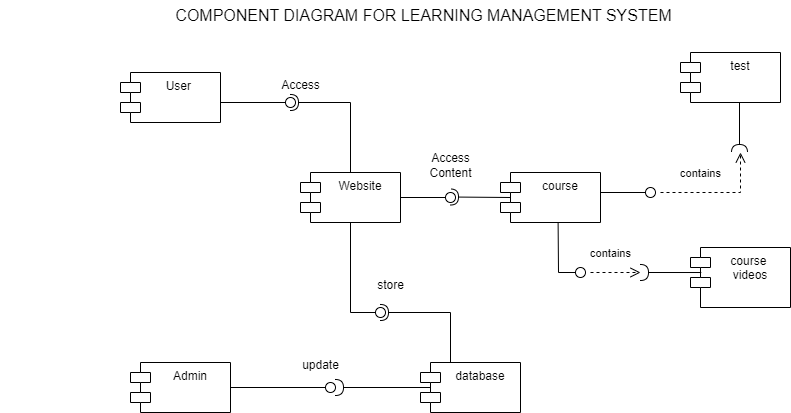

The diagram above was exported from draw.io. Its source (the exported page's mxGraphModel, read from the mxfile embedded in the PNG):
<mxGraphModel dx="1900" dy="557" grid="1" gridSize="10" guides="1" tooltips="1" connect="1" arrows="1" fold="1" page="1" pageScale="1" pageWidth="850" pageHeight="1100" math="0" shadow="0">
  <root>
    <mxCell id="0" />
    <mxCell id="1" parent="0" />
    <mxCell id="D9A32QgK_4upqLPtEFoF-1" value="User&amp;nbsp;" style="shape=module;align=left;spacingLeft=20;align=center;verticalAlign=top;whiteSpace=wrap;html=1;" vertex="1" parent="1">
      <mxGeometry x="110" y="80" width="100" height="50" as="geometry" />
    </mxCell>
    <mxCell id="D9A32QgK_4upqLPtEFoF-2" value="Website" style="shape=module;align=left;spacingLeft=20;align=center;verticalAlign=top;whiteSpace=wrap;html=1;" vertex="1" parent="1">
      <mxGeometry x="290" y="180" width="100" height="50" as="geometry" />
    </mxCell>
    <mxCell id="D9A32QgK_4upqLPtEFoF-3" value="course" style="shape=module;align=left;spacingLeft=20;align=center;verticalAlign=top;whiteSpace=wrap;html=1;" vertex="1" parent="1">
      <mxGeometry x="490" y="180" width="100" height="50" as="geometry" />
    </mxCell>
    <mxCell id="D9A32QgK_4upqLPtEFoF-4" value="test" style="shape=module;align=left;spacingLeft=20;align=center;verticalAlign=top;whiteSpace=wrap;html=1;" vertex="1" parent="1">
      <mxGeometry x="670" y="60" width="100" height="50" as="geometry" />
    </mxCell>
    <mxCell id="D9A32QgK_4upqLPtEFoF-5" value="Admin" style="shape=module;align=left;spacingLeft=20;align=center;verticalAlign=top;whiteSpace=wrap;html=1;" vertex="1" parent="1">
      <mxGeometry x="120" y="370" width="100" height="50" as="geometry" />
    </mxCell>
    <mxCell id="D9A32QgK_4upqLPtEFoF-6" value="database" style="shape=module;align=left;spacingLeft=20;align=center;verticalAlign=top;whiteSpace=wrap;html=1;" vertex="1" parent="1">
      <mxGeometry x="410" y="370" width="100" height="50" as="geometry" />
    </mxCell>
    <mxCell id="D9A32QgK_4upqLPtEFoF-7" value="course&amp;nbsp;&lt;div&gt;videos&lt;/div&gt;" style="shape=module;align=left;spacingLeft=20;align=center;verticalAlign=top;whiteSpace=wrap;html=1;" vertex="1" parent="1">
      <mxGeometry x="680" y="255" width="100" height="60" as="geometry" />
    </mxCell>
    <mxCell id="D9A32QgK_4upqLPtEFoF-8" value="" style="rounded=0;orthogonalLoop=1;jettySize=auto;html=1;endArrow=halfCircle;endFill=0;endSize=6;strokeWidth=1;sketch=0;exitX=0.5;exitY=0;exitDx=0;exitDy=0;" edge="1" parent="1" source="D9A32QgK_4upqLPtEFoF-2">
      <mxGeometry relative="1" as="geometry">
        <mxPoint x="440" y="295" as="sourcePoint" />
        <mxPoint x="280" y="110" as="targetPoint" />
        <Array as="points">
          <mxPoint x="340" y="110" />
        </Array>
      </mxGeometry>
    </mxCell>
    <mxCell id="D9A32QgK_4upqLPtEFoF-9" value="" style="rounded=0;orthogonalLoop=1;jettySize=auto;html=1;endArrow=oval;endFill=0;sketch=0;sourcePerimeterSpacing=0;targetPerimeterSpacing=0;endSize=10;" edge="1" parent="1">
      <mxGeometry relative="1" as="geometry">
        <mxPoint x="210" y="110" as="sourcePoint" />
        <mxPoint x="280" y="110" as="targetPoint" />
      </mxGeometry>
    </mxCell>
    <mxCell id="D9A32QgK_4upqLPtEFoF-10" value="" style="ellipse;whiteSpace=wrap;html=1;align=center;aspect=fixed;fillColor=none;strokeColor=none;resizable=0;perimeter=centerPerimeter;rotatable=0;allowArrows=0;points=[];outlineConnect=1;" vertex="1" parent="1">
      <mxGeometry x="415" y="290" width="10" height="10" as="geometry" />
    </mxCell>
    <mxCell id="D9A32QgK_4upqLPtEFoF-11" value="" style="rounded=0;orthogonalLoop=1;jettySize=auto;html=1;endArrow=halfCircle;endFill=0;endSize=6;strokeWidth=1;sketch=0;" edge="1" parent="1">
      <mxGeometry relative="1" as="geometry">
        <mxPoint x="500" y="205" as="sourcePoint" />
        <mxPoint x="440" y="204.5" as="targetPoint" />
      </mxGeometry>
    </mxCell>
    <mxCell id="D9A32QgK_4upqLPtEFoF-12" value="" style="rounded=0;orthogonalLoop=1;jettySize=auto;html=1;endArrow=oval;endFill=0;sketch=0;sourcePerimeterSpacing=0;targetPerimeterSpacing=0;endSize=10;exitX=1;exitY=0.5;exitDx=0;exitDy=0;" edge="1" parent="1" source="D9A32QgK_4upqLPtEFoF-2">
      <mxGeometry relative="1" as="geometry">
        <mxPoint x="400" y="295" as="sourcePoint" />
        <mxPoint x="440" y="205" as="targetPoint" />
      </mxGeometry>
    </mxCell>
    <mxCell id="D9A32QgK_4upqLPtEFoF-13" value="" style="ellipse;whiteSpace=wrap;html=1;align=center;aspect=fixed;fillColor=none;strokeColor=none;resizable=0;perimeter=centerPerimeter;rotatable=0;allowArrows=0;points=[];outlineConnect=1;" vertex="1" parent="1">
      <mxGeometry x="415" y="290" width="10" height="10" as="geometry" />
    </mxCell>
    <mxCell id="D9A32QgK_4upqLPtEFoF-14" value="" style="rounded=0;orthogonalLoop=1;jettySize=auto;html=1;endArrow=halfCircle;endFill=0;endSize=6;strokeWidth=1;sketch=0;" edge="1" parent="1">
      <mxGeometry relative="1" as="geometry">
        <mxPoint x="729" y="110" as="sourcePoint" />
        <mxPoint x="729" y="160" as="targetPoint" />
      </mxGeometry>
    </mxCell>
    <mxCell id="D9A32QgK_4upqLPtEFoF-15" value="" style="rounded=0;orthogonalLoop=1;jettySize=auto;html=1;endArrow=oval;endFill=0;sketch=0;sourcePerimeterSpacing=0;targetPerimeterSpacing=0;endSize=10;exitX=1;exitY=0.5;exitDx=0;exitDy=0;" edge="1" parent="1">
      <mxGeometry relative="1" as="geometry">
        <mxPoint x="590" y="200" as="sourcePoint" />
        <mxPoint x="640" y="200" as="targetPoint" />
      </mxGeometry>
    </mxCell>
    <mxCell id="D9A32QgK_4upqLPtEFoF-16" value="" style="ellipse;whiteSpace=wrap;html=1;align=center;aspect=fixed;fillColor=none;strokeColor=none;resizable=0;perimeter=centerPerimeter;rotatable=0;allowArrows=0;points=[];outlineConnect=1;" vertex="1" parent="1">
      <mxGeometry x="415" y="290" width="10" height="10" as="geometry" />
    </mxCell>
    <mxCell id="D9A32QgK_4upqLPtEFoF-17" value="contains" style="html=1;verticalAlign=bottom;endArrow=open;dashed=1;endSize=8;curved=0;rounded=0;" edge="1" parent="1">
      <mxGeometry x="-0.3333" y="10" relative="1" as="geometry">
        <mxPoint x="650" y="200" as="sourcePoint" />
        <mxPoint x="730" y="160" as="targetPoint" />
        <Array as="points">
          <mxPoint x="730" y="200" />
        </Array>
        <mxPoint as="offset" />
      </mxGeometry>
    </mxCell>
    <mxCell id="D9A32QgK_4upqLPtEFoF-18" value="" style="rounded=0;orthogonalLoop=1;jettySize=auto;html=1;endArrow=halfCircle;endFill=0;endSize=6;strokeWidth=1;sketch=0;exitX=0.108;exitY=0.417;exitDx=0;exitDy=0;exitPerimeter=0;" edge="1" parent="1">
      <mxGeometry relative="1" as="geometry">
        <mxPoint x="690.8" y="280.02" as="sourcePoint" />
        <mxPoint x="630" y="280" as="targetPoint" />
      </mxGeometry>
    </mxCell>
    <mxCell id="D9A32QgK_4upqLPtEFoF-19" value="" style="rounded=0;orthogonalLoop=1;jettySize=auto;html=1;endArrow=oval;endFill=0;sketch=0;sourcePerimeterSpacing=0;targetPerimeterSpacing=0;endSize=10;exitX=0.576;exitY=0.996;exitDx=0;exitDy=0;exitPerimeter=0;" edge="1" parent="1" source="D9A32QgK_4upqLPtEFoF-3">
      <mxGeometry relative="1" as="geometry">
        <mxPoint x="400" y="295" as="sourcePoint" />
        <mxPoint x="570" y="280" as="targetPoint" />
        <Array as="points">
          <mxPoint x="548" y="280" />
        </Array>
      </mxGeometry>
    </mxCell>
    <mxCell id="D9A32QgK_4upqLPtEFoF-20" value="" style="ellipse;whiteSpace=wrap;html=1;align=center;aspect=fixed;fillColor=none;strokeColor=none;resizable=0;perimeter=centerPerimeter;rotatable=0;allowArrows=0;points=[];outlineConnect=1;" vertex="1" parent="1">
      <mxGeometry x="535" y="280" width="10" height="10" as="geometry" />
    </mxCell>
    <mxCell id="D9A32QgK_4upqLPtEFoF-21" value="contains" style="html=1;verticalAlign=bottom;endArrow=open;dashed=1;endSize=8;curved=0;rounded=0;" edge="1" parent="1">
      <mxGeometry x="-0.2" y="10" relative="1" as="geometry">
        <mxPoint x="580" y="280" as="sourcePoint" />
        <mxPoint x="630" y="280" as="targetPoint" />
        <mxPoint as="offset" />
      </mxGeometry>
    </mxCell>
    <mxCell id="D9A32QgK_4upqLPtEFoF-23" value="" style="rounded=0;orthogonalLoop=1;jettySize=auto;html=1;endArrow=halfCircle;endFill=0;endSize=6;strokeWidth=1;sketch=0;" edge="1" target="D9A32QgK_4upqLPtEFoF-25" parent="1">
      <mxGeometry relative="1" as="geometry">
        <mxPoint x="420" y="395" as="sourcePoint" />
      </mxGeometry>
    </mxCell>
    <mxCell id="D9A32QgK_4upqLPtEFoF-24" value="" style="rounded=0;orthogonalLoop=1;jettySize=auto;html=1;endArrow=oval;endFill=0;sketch=0;sourcePerimeterSpacing=0;targetPerimeterSpacing=0;endSize=10;exitX=1;exitY=0.5;exitDx=0;exitDy=0;" edge="1" parent="1" source="D9A32QgK_4upqLPtEFoF-5">
      <mxGeometry relative="1" as="geometry">
        <mxPoint x="400" y="375" as="sourcePoint" />
        <mxPoint x="320" y="395" as="targetPoint" />
      </mxGeometry>
    </mxCell>
    <mxCell id="D9A32QgK_4upqLPtEFoF-25" value="" style="ellipse;whiteSpace=wrap;html=1;align=center;aspect=fixed;fillColor=none;strokeColor=none;resizable=0;perimeter=centerPerimeter;rotatable=0;allowArrows=0;points=[];outlineConnect=1;" vertex="1" parent="1">
      <mxGeometry x="320" y="390" width="10" height="10" as="geometry" />
    </mxCell>
    <mxCell id="D9A32QgK_4upqLPtEFoF-26" value="" style="rounded=0;orthogonalLoop=1;jettySize=auto;html=1;endArrow=halfCircle;endFill=0;endSize=6;strokeWidth=1;sketch=0;" edge="1" parent="1">
      <mxGeometry relative="1" as="geometry">
        <mxPoint x="440" y="370" as="sourcePoint" />
        <mxPoint x="370" y="320" as="targetPoint" />
        <Array as="points">
          <mxPoint x="440" y="320" />
        </Array>
      </mxGeometry>
    </mxCell>
    <mxCell id="D9A32QgK_4upqLPtEFoF-27" value="" style="rounded=0;orthogonalLoop=1;jettySize=auto;html=1;endArrow=oval;endFill=0;sketch=0;sourcePerimeterSpacing=0;targetPerimeterSpacing=0;endSize=10;exitX=0.5;exitY=1;exitDx=0;exitDy=0;" edge="1" parent="1" source="D9A32QgK_4upqLPtEFoF-2">
      <mxGeometry relative="1" as="geometry">
        <mxPoint x="400" y="375" as="sourcePoint" />
        <mxPoint x="370" y="320" as="targetPoint" />
        <Array as="points">
          <mxPoint x="340" y="320" />
        </Array>
      </mxGeometry>
    </mxCell>
    <mxCell id="D9A32QgK_4upqLPtEFoF-28" value="" style="ellipse;whiteSpace=wrap;html=1;align=center;aspect=fixed;fillColor=none;strokeColor=none;resizable=0;perimeter=centerPerimeter;rotatable=0;allowArrows=0;points=[];outlineConnect=1;" vertex="1" parent="1">
      <mxGeometry x="415" y="370" width="10" height="10" as="geometry" />
    </mxCell>
    <mxCell id="D9A32QgK_4upqLPtEFoF-29" value="Access" style="text;html=1;align=center;verticalAlign=middle;resizable=0;points=[];autosize=1;strokeColor=none;fillColor=none;" vertex="1" parent="1">
      <mxGeometry x="260" y="78" width="60" height="30" as="geometry" />
    </mxCell>
    <mxCell id="D9A32QgK_4upqLPtEFoF-30" value="update" style="text;html=1;align=center;verticalAlign=middle;resizable=0;points=[];autosize=1;strokeColor=none;fillColor=none;" vertex="1" parent="1">
      <mxGeometry x="280" y="358" width="60" height="30" as="geometry" />
    </mxCell>
    <mxCell id="D9A32QgK_4upqLPtEFoF-31" value="store" style="text;html=1;align=center;verticalAlign=middle;resizable=0;points=[];autosize=1;strokeColor=none;fillColor=none;" vertex="1" parent="1">
      <mxGeometry x="355" y="278" width="50" height="30" as="geometry" />
    </mxCell>
    <mxCell id="D9A32QgK_4upqLPtEFoF-32" value="Access&lt;div&gt;Content&lt;/div&gt;" style="text;html=1;align=center;verticalAlign=middle;resizable=0;points=[];autosize=1;strokeColor=none;fillColor=none;" vertex="1" parent="1">
      <mxGeometry x="405" y="153" width="70" height="40" as="geometry" />
    </mxCell>
    <mxCell id="D9A32QgK_4upqLPtEFoF-33" value="&lt;div style=&quot;&quot;&gt;&lt;span style=&quot;font-size: medium; background-color: initial;&quot;&gt;&amp;nbsp; &amp;nbsp; &amp;nbsp; &amp;nbsp; &amp;nbsp; &amp;nbsp; &amp;nbsp; &amp;nbsp; &amp;nbsp; &amp;nbsp; &amp;nbsp; &amp;nbsp; &amp;nbsp; &amp;nbsp; &amp;nbsp; &amp;nbsp; &amp;nbsp; &amp;nbsp; &amp;nbsp; &amp;nbsp;COMPONENT DIAGRAM FOR LEARNING MANAGEMENT SYSTEM&lt;/span&gt;&lt;/div&gt;" style="text;html=1;align=left;verticalAlign=middle;resizable=0;points=[];autosize=1;strokeColor=none;fillColor=none;" vertex="1" parent="1">
      <mxGeometry x="-10" y="8" width="690" height="30" as="geometry" />
    </mxCell>
  </root>
</mxGraphModel>